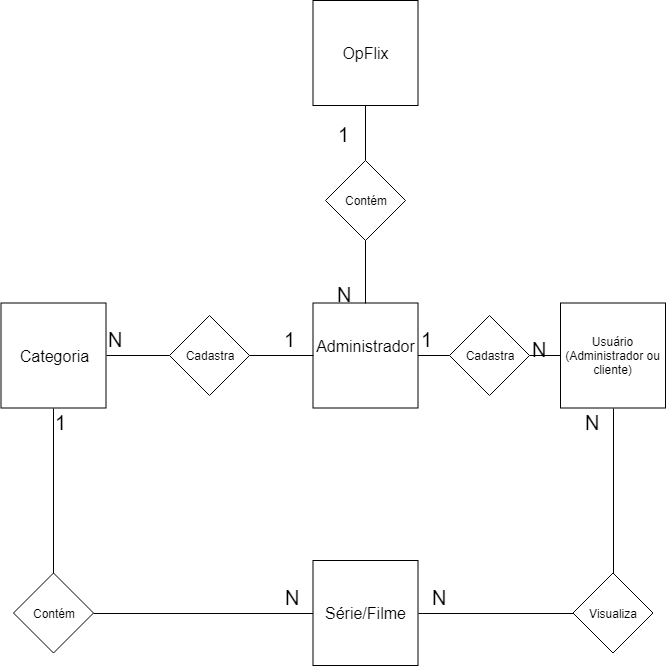

The diagram above was exported from draw.io. Its source (the exported page's mxGraphModel, read from the mxfile embedded in the PNG):
<mxGraphModel dx="926" dy="628" grid="1" gridSize="10" guides="1" tooltips="1" connect="1" arrows="1" fold="1" page="1" pageScale="1" pageWidth="827" pageHeight="1169" math="0" shadow="0">
  <root>
    <mxCell id="0" />
    <mxCell id="1" parent="0" />
    <mxCell id="RO39Hh9Jzx4KJoylazbP-32" style="edgeStyle=orthogonalEdgeStyle;rounded=0;orthogonalLoop=1;jettySize=auto;html=1;exitX=0.5;exitY=1;exitDx=0;exitDy=0;entryX=0.5;entryY=0;entryDx=0;entryDy=0;endArrow=none;endFill=0;" parent="1" source="RO39Hh9Jzx4KJoylazbP-1" target="RO39Hh9Jzx4KJoylazbP-15" edge="1">
      <mxGeometry relative="1" as="geometry" />
    </mxCell>
    <mxCell id="RO39Hh9Jzx4KJoylazbP-1" value="&lt;font style=&quot;font-size: 16px&quot;&gt;OpFlix&lt;/font&gt;" style="whiteSpace=wrap;html=1;aspect=fixed;" parent="1" vertex="1">
      <mxGeometry x="359.5" y="10" width="105" height="105" as="geometry" />
    </mxCell>
    <mxCell id="RO39Hh9Jzx4KJoylazbP-31" style="edgeStyle=orthogonalEdgeStyle;rounded=0;orthogonalLoop=1;jettySize=auto;html=1;exitX=1;exitY=0.5;exitDx=0;exitDy=0;entryX=0;entryY=0.5;entryDx=0;entryDy=0;endArrow=none;endFill=0;" parent="1" source="RO39Hh9Jzx4KJoylazbP-2" target="RO39Hh9Jzx4KJoylazbP-7" edge="1">
      <mxGeometry relative="1" as="geometry" />
    </mxCell>
    <mxCell id="RO39Hh9Jzx4KJoylazbP-2" value="Cadastra" style="rhombus;whiteSpace=wrap;html=1;" parent="1" vertex="1">
      <mxGeometry x="496" y="325" width="80" height="80" as="geometry" />
    </mxCell>
    <mxCell id="RO39Hh9Jzx4KJoylazbP-14" style="edgeStyle=orthogonalEdgeStyle;rounded=0;orthogonalLoop=1;jettySize=auto;html=1;entryX=0;entryY=0.5;entryDx=0;entryDy=0;endArrow=none;endFill=0;" parent="1" source="RO39Hh9Jzx4KJoylazbP-6" target="RO39Hh9Jzx4KJoylazbP-2" edge="1">
      <mxGeometry relative="1" as="geometry" />
    </mxCell>
    <mxCell id="RO39Hh9Jzx4KJoylazbP-35" value="" style="edgeStyle=orthogonalEdgeStyle;rounded=0;orthogonalLoop=1;jettySize=auto;html=1;endArrow=none;endFill=0;" parent="1" source="RO39Hh9Jzx4KJoylazbP-6" target="RO39Hh9Jzx4KJoylazbP-25" edge="1">
      <mxGeometry relative="1" as="geometry" />
    </mxCell>
    <mxCell id="RO39Hh9Jzx4KJoylazbP-6" value="&lt;font style=&quot;font-size: 16px&quot;&gt;Administrador&lt;br&gt;&lt;br&gt;&lt;/font&gt;" style="whiteSpace=wrap;html=1;aspect=fixed;" parent="1" vertex="1">
      <mxGeometry x="359.5" y="312.5" width="105" height="105" as="geometry" />
    </mxCell>
    <mxCell id="RO39Hh9Jzx4KJoylazbP-19" style="edgeStyle=orthogonalEdgeStyle;rounded=0;orthogonalLoop=1;jettySize=auto;html=1;exitX=0.5;exitY=1;exitDx=0;exitDy=0;entryX=0.5;entryY=0;entryDx=0;entryDy=0;endArrow=none;endFill=0;" parent="1" source="RO39Hh9Jzx4KJoylazbP-7" target="RO39Hh9Jzx4KJoylazbP-18" edge="1">
      <mxGeometry relative="1" as="geometry" />
    </mxCell>
    <mxCell id="RO39Hh9Jzx4KJoylazbP-7" value="Usuário&lt;br&gt;(Administrador ou cliente)" style="whiteSpace=wrap;html=1;aspect=fixed;" parent="1" vertex="1">
      <mxGeometry x="607" y="312.5" width="105" height="105" as="geometry" />
    </mxCell>
    <mxCell id="RO39Hh9Jzx4KJoylazbP-26" style="edgeStyle=orthogonalEdgeStyle;rounded=0;orthogonalLoop=1;jettySize=auto;html=1;exitX=1;exitY=0.5;exitDx=0;exitDy=0;entryX=0;entryY=0.5;entryDx=0;entryDy=0;endArrow=none;endFill=0;" parent="1" source="RO39Hh9Jzx4KJoylazbP-8" target="RO39Hh9Jzx4KJoylazbP-25" edge="1">
      <mxGeometry relative="1" as="geometry" />
    </mxCell>
    <mxCell id="RO39Hh9Jzx4KJoylazbP-8" value="&lt;font style=&quot;font-size: 16px&quot;&gt;Categoria&lt;br&gt;&lt;/font&gt;" style="whiteSpace=wrap;html=1;aspect=fixed;" parent="1" vertex="1">
      <mxGeometry x="47.5" y="312.5" width="105" height="105" as="geometry" />
    </mxCell>
    <mxCell id="RO39Hh9Jzx4KJoylazbP-23" style="edgeStyle=orthogonalEdgeStyle;rounded=0;orthogonalLoop=1;jettySize=auto;html=1;exitX=0;exitY=0.5;exitDx=0;exitDy=0;entryX=1;entryY=0.5;entryDx=0;entryDy=0;endArrow=none;endFill=0;" parent="1" source="RO39Hh9Jzx4KJoylazbP-10" target="RO39Hh9Jzx4KJoylazbP-21" edge="1">
      <mxGeometry relative="1" as="geometry" />
    </mxCell>
    <mxCell id="RO39Hh9Jzx4KJoylazbP-10" value="&lt;font style=&quot;font-size: 16px&quot;&gt;Série/Filme&lt;br&gt;&lt;/font&gt;" style="whiteSpace=wrap;html=1;aspect=fixed;" parent="1" vertex="1">
      <mxGeometry x="359.5" y="570" width="105" height="105" as="geometry" />
    </mxCell>
    <mxCell id="RO39Hh9Jzx4KJoylazbP-33" style="edgeStyle=orthogonalEdgeStyle;rounded=0;orthogonalLoop=1;jettySize=auto;html=1;exitX=0.5;exitY=1;exitDx=0;exitDy=0;entryX=0.5;entryY=0;entryDx=0;entryDy=0;endArrow=none;endFill=0;" parent="1" source="RO39Hh9Jzx4KJoylazbP-15" target="RO39Hh9Jzx4KJoylazbP-6" edge="1">
      <mxGeometry relative="1" as="geometry" />
    </mxCell>
    <mxCell id="RO39Hh9Jzx4KJoylazbP-15" value="Contém" style="rhombus;whiteSpace=wrap;html=1;" parent="1" vertex="1">
      <mxGeometry x="372" y="170" width="80" height="80" as="geometry" />
    </mxCell>
    <mxCell id="RO39Hh9Jzx4KJoylazbP-20" style="edgeStyle=orthogonalEdgeStyle;rounded=0;orthogonalLoop=1;jettySize=auto;html=1;exitX=0;exitY=0.5;exitDx=0;exitDy=0;entryX=1;entryY=0.5;entryDx=0;entryDy=0;endArrow=none;endFill=0;" parent="1" source="RO39Hh9Jzx4KJoylazbP-18" target="RO39Hh9Jzx4KJoylazbP-10" edge="1">
      <mxGeometry relative="1" as="geometry" />
    </mxCell>
    <mxCell id="RO39Hh9Jzx4KJoylazbP-18" value="Visualiza" style="rhombus;whiteSpace=wrap;html=1;" parent="1" vertex="1">
      <mxGeometry x="619.5" y="582.5" width="80" height="80" as="geometry" />
    </mxCell>
    <mxCell id="RO39Hh9Jzx4KJoylazbP-24" style="edgeStyle=orthogonalEdgeStyle;rounded=0;orthogonalLoop=1;jettySize=auto;html=1;exitX=0.5;exitY=0;exitDx=0;exitDy=0;entryX=0.5;entryY=1;entryDx=0;entryDy=0;endArrow=none;endFill=0;" parent="1" source="RO39Hh9Jzx4KJoylazbP-21" target="RO39Hh9Jzx4KJoylazbP-8" edge="1">
      <mxGeometry relative="1" as="geometry" />
    </mxCell>
    <mxCell id="RO39Hh9Jzx4KJoylazbP-21" value="Contém" style="rhombus;whiteSpace=wrap;html=1;" parent="1" vertex="1">
      <mxGeometry x="60" y="582.5" width="80" height="80" as="geometry" />
    </mxCell>
    <mxCell id="RO39Hh9Jzx4KJoylazbP-27" style="edgeStyle=orthogonalEdgeStyle;rounded=0;orthogonalLoop=1;jettySize=auto;html=1;exitX=1;exitY=0.5;exitDx=0;exitDy=0;entryX=0;entryY=0.5;entryDx=0;entryDy=0;endArrow=none;endFill=0;" parent="1" source="RO39Hh9Jzx4KJoylazbP-25" target="RO39Hh9Jzx4KJoylazbP-6" edge="1">
      <mxGeometry relative="1" as="geometry" />
    </mxCell>
    <mxCell id="RO39Hh9Jzx4KJoylazbP-25" value="Cadastra" style="rhombus;whiteSpace=wrap;html=1;" parent="1" vertex="1">
      <mxGeometry x="216" y="325" width="80" height="80" as="geometry" />
    </mxCell>
    <mxCell id="RO39Hh9Jzx4KJoylazbP-34" value="&lt;font style=&quot;font-size: 20px&quot;&gt;1&lt;/font&gt;" style="text;html=1;resizable=0;points=[];autosize=1;align=left;verticalAlign=top;spacingTop=-4;" parent="1" vertex="1">
      <mxGeometry x="329" y="335" width="30" height="20" as="geometry" />
    </mxCell>
    <mxCell id="RO39Hh9Jzx4KJoylazbP-36" value="&lt;span style=&quot;font-size: 20px&quot;&gt;N&lt;/span&gt;" style="text;html=1;resizable=0;points=[];autosize=1;align=left;verticalAlign=top;spacingTop=-4;" parent="1" vertex="1">
      <mxGeometry x="153" y="335" width="30" height="20" as="geometry" />
    </mxCell>
    <mxCell id="RO39Hh9Jzx4KJoylazbP-37" value="&lt;span style=&quot;font-size: 20px&quot;&gt;N&lt;/span&gt;" style="text;html=1;resizable=0;points=[];autosize=1;align=left;verticalAlign=top;spacingTop=-4;" parent="1" vertex="1">
      <mxGeometry x="329.5" y="592.5" width="30" height="20" as="geometry" />
    </mxCell>
    <mxCell id="RO39Hh9Jzx4KJoylazbP-38" value="&lt;font style=&quot;font-size: 20px&quot;&gt;1&lt;/font&gt;" style="text;html=1;resizable=0;points=[];autosize=1;align=left;verticalAlign=top;spacingTop=-4;" parent="1" vertex="1">
      <mxGeometry x="100" y="417.5" width="30" height="20" as="geometry" />
    </mxCell>
    <mxCell id="RO39Hh9Jzx4KJoylazbP-39" value="&lt;span style=&quot;font-size: 20px&quot;&gt;N&lt;/span&gt;" style="text;html=1;resizable=0;points=[];autosize=1;align=left;verticalAlign=top;spacingTop=-4;" parent="1" vertex="1">
      <mxGeometry x="477" y="592.5" width="30" height="20" as="geometry" />
    </mxCell>
    <mxCell id="RO39Hh9Jzx4KJoylazbP-40" value="&lt;span style=&quot;font-size: 20px&quot;&gt;N&lt;/span&gt;" style="text;html=1;resizable=0;points=[];autosize=1;align=left;verticalAlign=top;spacingTop=-4;" parent="1" vertex="1">
      <mxGeometry x="629.5" y="417.5" width="30" height="20" as="geometry" />
    </mxCell>
    <mxCell id="RO39Hh9Jzx4KJoylazbP-41" value="&lt;font style=&quot;font-size: 20px&quot;&gt;1&lt;/font&gt;" style="text;html=1;resizable=0;points=[];autosize=1;align=left;verticalAlign=top;spacingTop=-4;" parent="1" vertex="1">
      <mxGeometry x="382.5" y="130" width="30" height="20" as="geometry" />
    </mxCell>
    <mxCell id="RO39Hh9Jzx4KJoylazbP-42" value="&lt;span style=&quot;font-size: 20px&quot;&gt;N&lt;/span&gt;" style="text;html=1;resizable=0;points=[];autosize=1;align=left;verticalAlign=top;spacingTop=-4;" parent="1" vertex="1">
      <mxGeometry x="382" y="290" width="30" height="20" as="geometry" />
    </mxCell>
    <mxCell id="RO39Hh9Jzx4KJoylazbP-43" value="&lt;span style=&quot;font-size: 20px&quot;&gt;N&lt;/span&gt;" style="text;html=1;resizable=0;points=[];autosize=1;align=left;verticalAlign=top;spacingTop=-4;" parent="1" vertex="1">
      <mxGeometry x="577" y="345" width="30" height="20" as="geometry" />
    </mxCell>
    <mxCell id="RO39Hh9Jzx4KJoylazbP-44" value="&lt;font style=&quot;font-size: 20px&quot;&gt;1&lt;/font&gt;" style="text;html=1;resizable=0;points=[];autosize=1;align=left;verticalAlign=top;spacingTop=-4;" parent="1" vertex="1">
      <mxGeometry x="466" y="335" width="30" height="20" as="geometry" />
    </mxCell>
  </root>
</mxGraphModel>